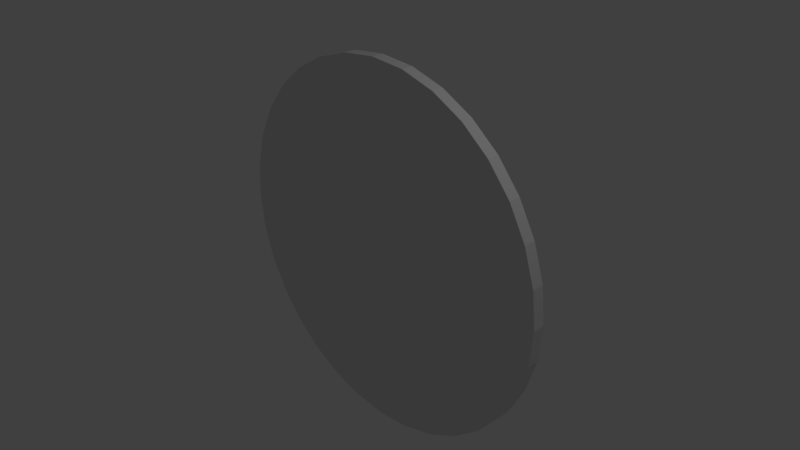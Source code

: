 # Source: rocketLauncherArm.blend  (saved by Blender 2.77.0; exported with 4.5.12 LTS)
import bpy
from mathutils import Matrix  # noqa: F401  (used for matrix-valued properties, if any)

bpy.ops.wm.read_factory_settings(use_empty=True)
scene = bpy.context.scene
scene.name = 'Scene'

# ---- collections
col_collection_1 = bpy.data.collections.new('Collection 1'); scene.collection.children.link(col_collection_1)

# ---- materials (node trees are filled in below, after node groups)
mat_material = bpy.data.materials.new('Material')
mat_material.alpha_threshold = 0.0
mat_material.use_transparent_shadow = False
mat_material.roughness = 0.5
mat_material.line_color = (0.0, 0.0, 0.0, 1.0)

# ---- material node trees

# ---- world
world_world = bpy.data.worlds.new('World'); scene.world = world_world
world_world.color = (0.05088, 0.05088, 0.05088)
world_world.use_sun_shadow = False
world_world.sun_shadow_jitter_overblur = 0.0
world_world.cycles.sampling_method = 'MANUAL'

# ---- cameras
cam_camera = bpy.data.cameras.new('Camera')
cam_camera.clip_end = 100.0
cam_camera.lens = 35.0
cam_camera.sensor_width = 32.0
cam_camera.sensor_height = 18.0
cam_camera.ortho_scale = 7.314
cam_camera.dof.focus_distance = 0.0
cam_camera.dof.aperture_fstop = 128.0

# ---- lights
light_lamp = bpy.data.lights.new('Lamp', 'POINT')
light_lamp.transmission_factor = 0.0
light_lamp.cutoff_distance = 30.0
light_lamp.energy = 100.0
light_lamp.shadow_buffer_clip_start = 1.001
light_lamp.shadow_soft_size = 0.1
light_lamp.shadow_maximum_resolution = 0.006
light_lamp.use_absolute_resolution = True

# ---- meshes
me_cube = bpy.data.meshes.new('Cube')
me_cube.from_pydata([(1.008, 1.597, -0.003232), (-1.006, 1.597, -0.003232), (0.8947, 1.735, -0.2624), (-0.896, 1.735, 0.2669), (0.8947, 1.735, 0.2669), (-0.896, 1.735, -0.2624), (0.5823, 1.735, 0.2669), (0.5823, 1.735, -0.2624), (-0.5836, 1.735, 0.2669), (-0.5836, 1.735, -0.2624), (0.5823, 0.9627, -0.4354), (-0.0006361, 0.9627, -0.4354), (-0.5836, 0.9627, -0.4354), (-0.4483, 0.0873, -0.4354), (-0.0006361, 0.0873, -0.4354), (0.447, 0.0873, -0.4354), (-0.5836, 0.9627, 0.4399), (-0.0006361, 0.9627, 0.4399), (0.5823, 0.9627, 0.4399), (0.447, 0.0873, 0.4399), (-0.0006361, 0.0873, 0.4399), (-0.4483, 0.0873, 0.4399), (0.8947, 0.9627, -0.4354), (0.8947, 0.0873, -0.4354), (0.8947, 0.9627, 0.4399), (0.8947, 0.0873, 0.4399), (-0.896, 0.9627, -0.4354), (-0.896, 0.0873, -0.4354), (-0.896, 0.9627, 0.4399), (-0.896, 0.0873, 0.4399), (-1.006, 1.593, -0.04346), (1.008, 1.593, -0.04346), (-1.006, 1.582, -0.08215), (1.008, 1.582, -0.08215), (-1.006, 1.563, -0.1178), (1.008, 1.563, -0.1178), (-1.006, 1.537, -0.149), (1.008, 1.537, -0.149), (-1.006, 1.506, -0.1747), (1.008, 1.506, -0.1747), (-1.006, 1.47, -0.1938), (1.008, 1.47, -0.1938), (-1.006, 1.431, -0.2055), (1.008, 1.431, -0.2055), (-1.006, 1.391, -0.2094), (1.008, 1.391, -0.2094), (-1.006, 1.351, -0.2055), (1.008, 1.351, -0.2055), (-1.006, 1.312, -0.1938), (1.008, 1.312, -0.1938), (-1.006, 1.277, -0.1747), (1.008, 1.277, -0.1747), (-1.006, 1.245, -0.149), (1.008, 1.245, -0.149), (-1.006, 1.22, -0.1178), (1.008, 1.22, -0.1178), (-1.006, 1.201, -0.08215), (1.008, 1.201, -0.08215), (-1.006, 1.189, -0.04346), (1.008, 1.189, -0.04346), (-1.006, 1.185, -0.003232), (1.008, 1.185, -0.003232), (-1.006, 1.189, 0.037), (1.008, 1.189, 0.037), (-1.006, 1.201, 0.07568), (1.008, 1.201, 0.07568), (-1.006, 1.22, 0.1113), (1.008, 1.22, 0.1113), (-1.006, 1.245, 0.1426), (1.008, 1.245, 0.1426), (-1.006, 1.277, 0.1682), (1.008, 1.277, 0.1682), (-1.006, 1.312, 0.1873), (1.008, 1.312, 0.1873), (-1.006, 1.351, 0.199), (1.008, 1.351, 0.199), (-1.006, 1.391, 0.203), (1.008, 1.391, 0.203), (-1.006, 1.431, 0.199), (1.008, 1.431, 0.199), (-1.006, 1.47, 0.1873), (1.008, 1.47, 0.1873), (-1.006, 1.506, 0.1682), (1.008, 1.506, 0.1682), (-1.006, 1.537, 0.1426), (1.008, 1.537, 0.1426), (-1.006, 1.563, 0.1113), (1.008, 1.563, 0.1113), (-1.006, 1.582, 0.07568), (1.008, 1.582, 0.07568), (-1.006, 1.593, 0.037), (1.008, 1.593, 0.037), (-0.0006363, 0.05723, -2.577), (-0.0006363, 0.2218, -2.577), (0.5025, 0.05723, -2.527), (0.5025, 0.2218, -2.527), (0.9863, 0.05723, -2.381), (0.9863, 0.2218, -2.381), (1.432, 0.05723, -2.142), (1.432, 0.2218, -2.142), (1.823, 0.05723, -1.821), (1.823, 0.2218, -1.821), (2.144, 0.05723, -1.431), (2.144, 0.2218, -1.431), (2.382, 0.05723, -0.9847), (2.382, 0.2218, -0.9847), (2.529, 0.05723, -0.5009), (2.529, 0.2218, -0.5009), (2.578, 0.05723, 0.002249), (2.578, 0.2218, 0.002249), (2.529, 0.05723, 0.5054), (2.529, 0.2218, 0.5054), (2.382, 0.05723, 0.9892), (2.382, 0.2218, 0.9892), (2.144, 0.05723, 1.435), (2.144, 0.2218, 1.435), (1.823, 0.05723, 1.826), (1.823, 0.2218, 1.826), (1.432, 0.05723, 2.147), (1.432, 0.2218, 2.147), (0.9863, 0.05723, 2.385), (0.9863, 0.2218, 2.385), (0.5025, 0.05723, 2.532), (0.5025, 0.2218, 2.532), (-0.000637, 0.05723, 2.581), (-0.000637, 0.2218, 2.581), (-0.5038, 0.05723, 2.532), (-0.5038, 0.2218, 2.532), (-0.9876, 0.05723, 2.385), (-0.9876, 0.2218, 2.385), (-1.434, 0.05723, 2.147), (-1.434, 0.2218, 2.147), (-1.824, 0.05723, 1.826), (-1.824, 0.2218, 1.826), (-2.145, 0.05723, 1.435), (-2.145, 0.2218, 1.435), (-2.383, 0.05723, 0.9892), (-2.383, 0.2218, 0.9892), (-2.53, 0.05723, 0.5054), (-2.53, 0.2218, 0.5054), (-2.58, 0.05723, 0.002247), (-2.58, 0.2218, 0.002247), (-2.53, 0.05723, -0.5009), (-2.53, 0.2218, -0.5009), (-2.383, 0.05723, -0.9847), (-2.383, 0.2218, -0.9847), (-2.145, 0.05723, -1.431), (-2.145, 0.2218, -1.431), (-1.824, 0.05723, -1.821), (-1.824, 0.2218, -1.821), (-1.434, 0.05723, -2.142), (-1.434, 0.2218, -2.142), (-0.9876, 0.05723, -2.381), (-0.9876, 0.2218, -2.381), (-0.5038, 0.05723, -2.527), (-0.5038, 0.2218, -2.527)], [], [(10, 18, 6, 7), (12, 26, 5, 9), (26, 28, 3, 5), (28, 16, 8, 3), (18, 24, 4, 6), (16, 12, 9, 8), (8, 9, 5, 3), (4, 2, 7, 6), (17, 11, 12, 16), (18, 10, 11, 17), (24, 22, 2, 4), (20, 14, 15, 19), (21, 13, 14, 20), (29, 27, 13, 21), (17, 16, 21, 20), (18, 17, 20, 19), (24, 18, 19, 25), (11, 10, 15, 14), (12, 11, 14, 13), (26, 12, 13, 27), (22, 10, 7, 2), (19, 15, 23, 25), (16, 28, 29, 21), (22, 24, 25, 23), (10, 22, 23, 15), (28, 26, 27, 29), (1, 0, 31, 30), (30, 31, 33, 32), (130, 131, 133, 132), (32, 33, 35, 34), (34, 35, 37, 36), (108, 109, 111, 110), (36, 37, 39, 38), (128, 129, 131, 130), (38, 39, 41, 40), (40, 41, 43, 42), (106, 107, 109, 108), (42, 43, 45, 44), (126, 127, 129, 128), (44, 45, 47, 46), (46, 47, 49, 48), (104, 105, 107, 106), (48, 49, 51, 50), (124, 125, 127, 126), (50, 51, 53, 52), (52, 53, 55, 54), (102, 103, 105, 104), (54, 55, 57, 56), (122, 123, 125, 124), (56, 57, 59, 58), (58, 59, 61, 60), (100, 101, 103, 102), (60, 61, 63, 62), (120, 121, 123, 122), (62, 63, 65, 64), (64, 65, 67, 66), (98, 99, 101, 100), (66, 67, 69, 68), (118, 119, 121, 120), (68, 69, 71, 70), (70, 71, 73, 72), (96, 97, 99, 98), (72, 73, 75, 74), (116, 117, 119, 118), (74, 75, 77, 76), (76, 77, 79, 78), (94, 95, 97, 96), (78, 79, 81, 80), (114, 115, 117, 116), (80, 81, 83, 82), (82, 83, 85, 84), (92, 93, 95, 94), (84, 85, 87, 86), (112, 113, 115, 114), (86, 87, 89, 88), (1, 30, 32, 34, 36, 38, 40, 42, 44, 46, 48, 50, 52, 54, 56, 58, 60, 62, 64, 66, 68, 70, 72, 74, 76, 78, 80, 82, 84, 86, 88, 90), (88, 89, 91, 90), (110, 111, 113, 112), (132, 133, 135, 134), (90, 91, 0, 1), (31, 0, 91, 89, 87, 85, 83, 81, 79, 77, 75, 73, 71, 69, 67, 65, 63, 61, 59, 57, 55, 53, 51, 49, 47, 45, 43, 41, 39, 37, 35, 33), (134, 135, 137, 136), (136, 137, 139, 138), (138, 139, 141, 140), (140, 141, 143, 142), (142, 143, 145, 144), (144, 145, 147, 146), (146, 147, 149, 148), (148, 149, 151, 150), (150, 151, 153, 152), (112, 114, 116, 118, 120, 122, 124, 126, 128, 130, 132, 134, 136, 138, 140, 142, 144, 146, 148, 150, 152, 154, 92, 94, 96, 98, 100, 102, 104, 106, 108, 110), (152, 153, 155, 154), (154, 155, 93, 92), (135, 133, 131, 129, 127, 125, 123, 121, 119, 117, 115, 113, 111, 109, 107, 105, 103, 101, 99, 97, 95, 93, 155, 153, 151, 149, 147, 145, 143, 141, 139, 137)])
me_cube.materials.append(mat_material)
me_cube.use_remesh_preserve_volume = False
me_cube.use_remesh_preserve_attributes = False
me_cube.use_mirror_vertex_groups = False
me_cube.update()

# ---- objects
ob_cube = bpy.data.objects.new('Cube', me_cube)
ob_lamp = bpy.data.objects.new('Lamp', light_lamp)
ob_camera = bpy.data.objects.new('Camera', cam_camera)

# ---- transforms, parenting, visibility, modifiers, constraints
ob_cube.location = (0.0, 0.0, 0.0)
ob_cube.lock_rotations_4d = False
ob_cube.empty_display_type = 'ARROWS'
ob_cube.lineart.crease_threshold = 0.0
ob_lamp.location = (4.076, 1.005, 5.904)
ob_lamp.rotation_euler = (0.6503, 0.05522, 1.866)
ob_lamp.lock_rotations_4d = False
ob_lamp.empty_display_type = 'ARROWS'
ob_lamp.color = (0.0, 0.0, 0.0, 0.0)
ob_lamp.lineart.crease_threshold = 0.0
ob_camera.location = (7.481, -6.508, 5.344)
ob_camera.rotation_euler = (1.109, 0.01082, 0.8149)
ob_camera.lock_rotations_4d = False
ob_camera.empty_display_type = 'ARROWS'
ob_camera.color = (0.0, 0.0, 0.0, 0.0)
ob_camera.display_type = 'WIRE'
ob_camera.lineart.crease_threshold = 0.0

# ---- collection membership
col_collection_1.objects.link(ob_cube)
col_collection_1.objects.link(ob_lamp)
col_collection_1.objects.link(ob_camera)

# ---- scene / render settings (as saved in the file)
scene.camera = ob_camera
scene.frame_start = 1; scene.frame_end = 250; scene.frame_set(1)
scene.render.engine = 'BLENDER_EEVEE_NEXT'
scene.render.resolution_percentage = 50
scene.render.dither_intensity = 0.0
scene.cycles.use_denoising = False
scene.cycles.samples = 128
scene.cycles.sampling_pattern = 'TABULATED_SOBOL'
scene.cycles.light_sampling_threshold = 0.0
scene.cycles.use_adaptive_sampling = False
scene.cycles.use_light_tree = False
scene.cycles.blur_glossy = 0.0
scene.cycles.sample_clamp_indirect = 0.0
scene.view_settings.view_transform = 'Standard'
bpy.context.view_layer.update()
